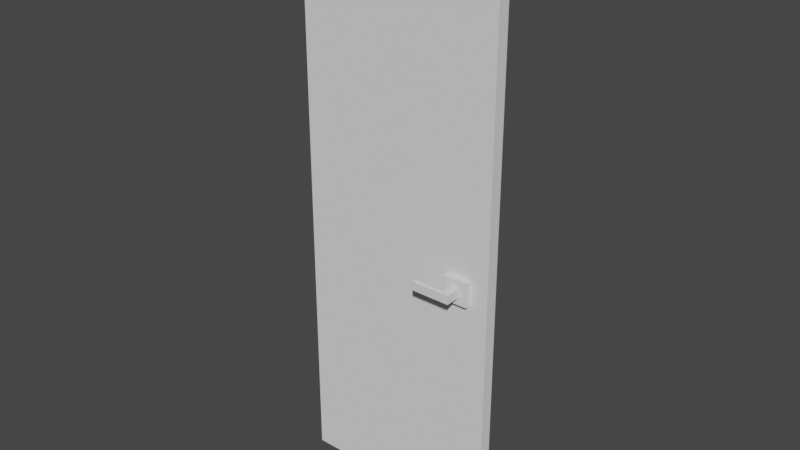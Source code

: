 # Source: door.blend  (saved by Blender 3.4.6; exported with 4.5.12 LTS)
import bpy
from mathutils import Matrix  # noqa: F401  (used for matrix-valued properties, if any)

bpy.ops.wm.read_factory_settings(use_empty=True)
scene = bpy.context.scene
scene.name = 'Scene'

# ---- collections
col_collection = bpy.data.collections.new('Collection'); scene.collection.children.link(col_collection)

# ---- world
world_world = bpy.data.worlds.new('World'); scene.world = world_world
world_world.use_nodes = True; world_world.node_tree.nodes.clear()
_N = world_world.node_tree.nodes; _L = world_world.node_tree.links
n0 = _N.new('ShaderNodeOutputWorld'); n0.name = 'World Output'; n0.location = (300, 300)
n1 = _N.new('ShaderNodeBackground'); n1.name = 'Background'; n1.location = (10, 300)
n1.inputs[0].default_value = (0.05088, 0.05088, 0.05088, 1.0)
_L.new(n1.outputs[0], n0.inputs[0])
n0.is_active_output = True
world_world.color = (0.05088, 0.05088, 0.05088)
world_world.use_sun_shadow = False
world_world.sun_shadow_jitter_overblur = 0.0

# ---- meshes
me_cube_002 = bpy.data.meshes.new('Cube.002')
me_cube_002.from_pydata([(-0.363, 0.022, -0.02), (-0.363, 0.022, 2.02), (-0.363, -0.022, -0.02), (-0.363, -0.022, 2.02), (0.363, 0.022, -0.02), (0.363, 0.022, 2.02), (0.363, -0.022, -0.02), (0.363, -0.022, 2.02)], [], [(0, 1, 3, 2), (2, 3, 7, 6), (6, 7, 5, 4), (4, 5, 1, 0), (2, 6, 4, 0), (7, 3, 1, 5)])
_uv = me_cube_002.uv_layers.new(name='UVMap')
_uv.uv.foreach_set('vector', [0.375, 0.0, 0.625, 0.0, 0.625, 0.25, 0.375, 0.25, 0.375, 0.25, 0.625, 0.25, 0.625, 0.5, 0.375, 0.5, 0.375, 0.5, 0.625, 0.5, 0.625, 0.75, 0.375, 0.75, 0.375, 0.75, 0.625, 0.75, 0.625, 1.0, 0.375, 1.0, 0.125, 0.5, 0.375, 0.5, 0.375, 0.75, 0.125, 0.75, 0.625, 0.5, 0.875, 0.5, 0.875, 0.75, 0.625, 0.75])
me_cube_002.update()
me_cube_001 = bpy.data.meshes.new('Cube.001')
me_cube_001.from_pydata([(-1.0, -1.0, -1.0), (-1.0, -1.0, 1.0), (-1.0, 1.0, -1.0), (-1.0, 1.0, 1.0), (1.0, -1.0, -1.0), (1.0, -1.0, 1.0), (1.0, 1.0, -1.0), (1.0, 1.0, 1.0)], [], [(0, 1, 3, 2), (2, 3, 7, 6), (6, 7, 5, 4), (4, 5, 1, 0), (2, 6, 4, 0), (7, 3, 1, 5)])
_uv = me_cube_001.uv_layers.new(name='UVMap')
_uv.uv.foreach_set('vector', [0.375, 0.0, 0.625, 0.0, 0.625, 0.25, 0.375, 0.25, 0.375, 0.25, 0.625, 0.25, 0.625, 0.5, 0.375, 0.5, 0.375, 0.5, 0.625, 0.5, 0.625, 0.75, 0.375, 0.75, 0.375, 0.75, 0.625, 0.75, 0.625, 1.0, 0.375, 1.0, 0.125, 0.5, 0.375, 0.5, 0.375, 0.75, 0.125, 0.75, 0.625, 0.5, 0.875, 0.5, 0.875, 0.75, 0.625, 0.75])
me_cube_001.update()
me_cube_003 = bpy.data.meshes.new('Cube.003')
me_cube_003.from_pydata([(-1.0, -1.0, -1.0), (-1.0, -1.0, 1.0), (-1.0, 1.0, -1.0), (-1.0, 1.0, 1.0), (1.0, -1.0, -1.0), (1.0, -1.0, 1.0), (1.0, 1.0, -1.0), (1.0, 1.0, 1.0), (-1.0, -1.184, -1.0), (-1.0, -1.184, 1.0), (-1.0, 1.184, 1.0), (-1.0, 1.184, -1.0), (1.0, 1.184, -1.0), (1.0, 1.184, 1.0), (1.0, -1.184, 1.0), (1.0, -1.184, -1.0), (-8.124, -1.0, -1.0), (-8.124, -1.0, 1.0), (-8.124, 1.0, 1.0), (-8.124, 1.0, -1.0), (-8.124, -1.184, -1.0), (-8.124, -1.184, 1.0), (-8.124, 1.184, 1.0), (-8.124, 1.184, -1.0)], [], [(0, 1, 3, 2), (0, 8, 20, 16), (6, 7, 5, 4), (3, 7, 13, 10), (2, 6, 4, 0), (7, 3, 1, 5), (11, 10, 13, 12), (15, 14, 9, 8), (2, 3, 18, 19), (0, 4, 15, 8), (7, 6, 12, 13), (6, 2, 11, 12), (5, 1, 9, 14), (4, 5, 14, 15), (19, 18, 22, 23), (17, 16, 20, 21), (1, 0, 16, 17), (8, 9, 21, 20), (3, 10, 22, 18), (9, 1, 17, 21), (10, 11, 23, 22), (11, 2, 19, 23)])
_uv = me_cube_003.uv_layers.new(name='UVMap')
_uv.uv.foreach_set('vector', [0.375, 0.0, 0.625, 0.0, 0.625, 0.25, 0.375, 0.25, 0.125, 0.75, 0.125, 0.75, 0.125, 0.75, 0.125, 0.75, 0.375, 0.5, 0.625, 0.5, 0.625, 0.75, 0.375, 0.75, 0.875, 0.5, 0.625, 0.5, 0.625, 0.5, 0.875, 0.5, 0.125, 0.5, 0.375, 0.5, 0.375, 0.75, 0.125, 0.75, 0.625, 0.5, 0.875, 0.5, 0.875, 0.75, 0.625, 0.75, 0.375, 0.25, 0.625, 0.25, 0.625, 0.5, 0.375, 0.5, 0.375, 0.75, 0.625, 0.75, 0.625, 1.0, 0.375, 1.0, 0.375, 0.25, 0.625, 0.25, 0.625, 0.25, 0.375, 0.25, 0.125, 0.75, 0.375, 0.75, 0.375, 0.75, 0.125, 0.75, 0.625, 0.5, 0.375, 0.5, 0.375, 0.5, 0.625, 0.5, 0.375, 0.5, 0.125, 0.5, 0.125, 0.5, 0.375, 0.5, 0.625, 0.75, 0.875, 0.75, 0.875, 0.75, 0.625, 0.75, 0.375, 0.75, 0.625, 0.75, 0.625, 0.75, 0.375, 0.75, 0.375, 0.25, 0.625, 0.25, 0.625, 0.25, 0.375, 0.25, 0.625, 0.0, 0.375, 0.0, 0.375, 0.0, 0.625, 0.0, 0.625, 0.0, 0.375, 0.0, 0.375, 0.0, 0.625, 0.0, 0.375, 1.0, 0.625, 1.0, 0.625, 1.0, 0.375, 1.0, 0.875, 0.5, 0.875, 0.5, 0.875, 0.5, 0.875, 0.5, 0.875, 0.75, 0.875, 0.75, 0.875, 0.75, 0.875, 0.75, 0.625, 0.25, 0.375, 0.25, 0.375, 0.25, 0.625, 0.25, 0.125, 0.5, 0.125, 0.5, 0.125, 0.5, 0.125, 0.5])
me_cube_003.update()

# ---- objects
ob_door = bpy.data.objects.new('Door', me_cube_002)
ob_knob = bpy.data.objects.new('Knob', me_cube_001)
ob_handle = bpy.data.objects.new('Handle', me_cube_003)

# ---- transforms, parenting, visibility, modifiers, constraints
ob_door.location = (0.0, 0.0, 0.0)
ob_knob.location = (0.255, 0.0, 0.8699)
ob_knob.scale = (0.04323, 0.04323, 0.04323)
ob_handle.location = (0.255, 0.0, 0.8699)
ob_handle.scale = (0.01529, 0.08357, 0.01529)

# ---- collection membership
col_collection.objects.link(ob_door)
col_collection.objects.link(ob_knob)
col_collection.objects.link(ob_handle)

# ---- scene / render settings (as saved in the file)
scene.frame_start = 1; scene.frame_end = 250; scene.frame_set(1)
scene.render.engine = 'BLENDER_EEVEE_NEXT'
scene.cycles.sampling_pattern = 'TABULATED_SOBOL'
scene.cycles.use_light_tree = False
scene.view_settings.view_transform = 'Filmic'
bpy.context.view_layer.update()

# ---- added for rendering (the .blend has no active camera and no usable light): camera, sun
cam_auto = bpy.data.cameras.new('AutoCamera')
cam_auto.lens = 50.0
cam_auto.sensor_width = 36.0
cam_auto.clip_end = 1000.0
ob_auto_camera = bpy.data.objects.new('AutoCamera', cam_auto)
scene.collection.objects.link(ob_auto_camera)
ob_auto_camera.location = (2.01177, -2.41412, 2.60942)
ob_auto_camera.rotation_euler = (1.09748, -7.21219e-08, 0.694738)
scene.camera = ob_auto_camera
light_auto_sun = bpy.data.lights.new('AutoSun', 'SUN')
light_auto_sun.energy = 3.0
light_auto_sun.angle = 0.0523599
ob_auto_sun = bpy.data.objects.new('AutoSun', light_auto_sun)
scene.collection.objects.link(ob_auto_sun)
ob_auto_sun.rotation_euler = (0.872665, 0.174533, 0.523599)
bpy.context.view_layer.update()

